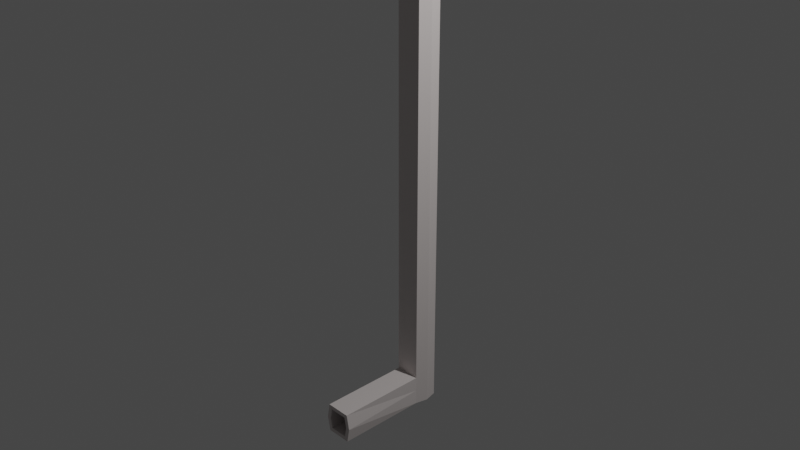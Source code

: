 # Source: Pipe02_house4.blend  (saved by Blender 2.90.8; exported with 4.5.12 LTS)
import bpy
from mathutils import Matrix  # noqa: F401  (used for matrix-valued properties, if any)

bpy.ops.wm.read_factory_settings(use_empty=True)
scene = bpy.context.scene
scene.name = 'Scene'

# ---- collections
col_collection = bpy.data.collections.new('Collection'); scene.collection.children.link(col_collection)

# ---- materials (node trees are filled in below, after node groups)
mat_gray_house04 = bpy.data.materials.new('Gray_house04')
mat_gray_house04.use_transparent_shadow = False

# ---- material node trees
mat_gray_house04.use_nodes = True; mat_gray_house04.node_tree.nodes.clear()
_N = mat_gray_house04.node_tree.nodes; _L = mat_gray_house04.node_tree.links
n0 = _N.new('ShaderNodeBsdfPrincipled'); n0.name = 'Principled BSDF'; n0.location = (10, 300)
n0.distribution = 'GGX'
n0.subsurface_method = 'BURLEY'
n0.inputs[0].default_value = (0.6795, 0.624, 0.6105, 1.0)
n0.inputs[3].default_value = 1.45
n0.inputs[27].default_value = (0.0, 0.0, 0.0, 1.0)
n0.inputs[28].default_value = 1.0
n1 = _N.new('ShaderNodeOutputMaterial'); n1.name = 'Material Output'; n1.location = (300, 300)
_L.new(n0.outputs[0], n1.inputs[0])
n1.is_active_output = True

# ---- world
world_world = bpy.data.worlds.new('World'); scene.world = world_world
world_world.use_nodes = True; world_world.node_tree.nodes.clear()
_N = world_world.node_tree.nodes; _L = world_world.node_tree.links
n0 = _N.new('ShaderNodeOutputWorld'); n0.name = 'World Output'; n0.location = (300, 300)
n1 = _N.new('ShaderNodeBackground'); n1.name = 'Background'; n1.location = (10, 300)
n1.inputs[0].default_value = (0.05088, 0.05088, 0.05088, 1.0)
_L.new(n1.outputs[0], n0.inputs[0])
n0.is_active_output = True
world_world.color = (0.05088, 0.05088, 0.05088)
world_world.use_sun_shadow = False
world_world.sun_shadow_jitter_overblur = 0.0

# ---- cameras
cam_camera = bpy.data.cameras.new('Camera')
cam_camera.clip_end = 100.0
cam_camera.ortho_scale = 7.314

# ---- lights
light_light = bpy.data.lights.new('Light', 'POINT')
light_light.transmission_factor = 0.0
light_light.energy = 1000.0
light_light.shadow_soft_size = 0.1
light_light.shadow_maximum_resolution = 0.006
light_light.use_absolute_resolution = True

# ---- meshes
me_cube = bpy.data.meshes.new('Cube')
me_cube.from_pydata([(-0.1381, 0.1243, -2.256), (-0.1381, 0.4004, -2.256), (0.1381, 0.1243, -2.256), (0.1381, 0.4004, -2.256), (-0.1059, 0.1654, 4.216), (-0.1059, 0.3593, 4.216), (0.1059, 0.1654, 4.216), (0.1059, 0.3593, 4.216), (-0.1381, 0.1243, -1.925), (-0.1381, 0.4004, -1.925), (0.1381, 0.4004, -1.925), (0.1381, 0.1243, -1.925), (0.1002, -0.8757, -1.971), (0.1002, -0.8757, -2.21), (-0.1002, -0.8757, -2.21), (-0.1002, -0.8757, -1.971), (-0.1381, 0.4004, -2.09), (0.1381, 0.4004, -2.09), (0.1381, 0.1243, -2.09), (-0.1381, 0.1243, -2.09), (0.1234, -0.8757, -2.09), (-0.1234, -0.8757, -2.09), (-4.253e-10, 0.4004, -2.256), (-4.253e-10, 0.1243, -2.256), (-4.253e-10, 0.1243, -1.925), (-4.253e-10, 0.4004, -1.925), (-4.253e-10, -0.8757, -2.21), (-4.253e-10, -0.8757, -1.971), (-4.253e-10, 0.4004, -2.09), (0.1702, -0.8757, -2.09), (0.1381, -0.8757, -2.256), (-4.253e-10, -0.8757, -2.256), (-0.1702, -0.8757, -2.09), (-0.1381, -0.8757, -1.925), (-4.253e-10, -0.8757, -1.925), (0.1381, -0.8757, -1.925), (-0.1381, -0.8757, -2.256), (-4.253e-10, 0.1132, -2.09), (-0.1234, 0.1132, -2.09), (0.1234, 0.1132, -2.09), (-4.253e-10, 0.1132, -2.21), (-4.253e-10, 0.1132, -1.971), (0.1002, 0.1132, -2.21), (-0.1002, 0.1132, -1.971), (0.1002, 0.1132, -1.971), (-0.1002, 0.1132, -2.21), (-4.253e-10, 0.3593, 4.164), (-4.253e-10, 0.1654, 4.164), (-0.1299, 0.2623, 4.216), (0.1299, 0.2623, 4.216), (-0.1722, 0.2623, 4.216), (-0.1381, 0.4004, 4.216), (-4.253e-10, 0.4004, 4.216), (0.1381, 0.4004, 4.216), (0.1722, 0.2623, 4.216), (0.1381, 0.1243, 4.216), (-4.253e-10, 0.1243, 4.216), (-0.1381, 0.1243, 4.216), (-4.253e-10, 0.2623, 3.916), (-4.253e-10, 0.1654, 3.916), (-4.253e-10, 0.3593, 3.916), (0.1299, 0.2623, 3.916), (-0.1299, 0.2623, 3.916), (-0.1059, 0.3593, 3.916), (0.1059, 0.3593, 3.916), (0.1059, 0.1654, 3.916), (-0.1059, 0.1654, 3.916), (-0.1701, 0.2623, -2.256), (0.1701, 0.2623, -2.256), (0.1701, 0.2623, -1.925), (-0.1701, 0.2623, -1.925), (-0.1701, 0.2623, -2.09), (0.1701, 0.2623, -2.09), (-3.916e-10, 0.2623, -2.256)], [], [(73, 68, 2, 23), (55, 11, 69, 54), (57, 8, 24, 56), (51, 9, 70, 50), (49, 7, 64, 61), (23, 2, 30, 31), (72, 69, 11, 18), (28, 25, 10, 17), (71, 70, 9, 16), (15, 21, 38, 43), (24, 8, 33, 34), (19, 0, 36, 32), (18, 11, 35, 29), (2, 18, 29, 30), (8, 19, 32, 33), (20, 12, 44, 39), (67, 71, 16, 1), (22, 28, 17, 3), (68, 72, 18, 2), (1, 16, 28, 22), (14, 26, 40, 45), (11, 24, 34, 35), (26, 13, 42, 40), (16, 9, 25, 28), (0, 23, 31, 36), (67, 73, 23, 0), (20, 13, 30, 29), (13, 26, 31, 30), (21, 15, 33, 32), (15, 27, 34, 33), (12, 20, 29, 35), (14, 21, 32, 36), (26, 14, 36, 31), (27, 12, 35, 34), (37, 41, 43, 38), (40, 37, 38, 45), (42, 39, 37, 40), (39, 44, 41, 37), (13, 20, 39, 42), (12, 27, 41, 44), (21, 14, 45, 38), (27, 15, 43, 41), (5, 48, 62, 63), (53, 10, 25, 52), (54, 69, 10, 53), (6, 49, 61, 65), (46, 5, 63, 60), (56, 24, 11, 55), (52, 25, 9, 51), (48, 5, 51, 50), (46, 7, 53, 52), (49, 6, 55, 54), (47, 4, 57, 56), (5, 46, 52, 51), (6, 47, 56, 55), (4, 48, 50, 57), (7, 49, 54, 53), (58, 62, 66, 59), (61, 58, 59, 65), (64, 60, 58, 61), (60, 63, 62, 58), (47, 6, 65, 59), (4, 47, 59, 66), (7, 46, 60, 64), (48, 4, 66, 62), (1, 22, 73, 67), (3, 17, 72, 68), (0, 19, 71, 67), (19, 8, 70, 71), (17, 10, 69, 72), (22, 3, 68, 73), (50, 70, 8, 57)])
_uv = me_cube.uv_layers.new(name='UVMap')
_uv.uv.foreach_set('vector', [0.25, 0.625, 0.375, 0.625, 0.375, 0.75, 0.25, 0.75, 0.625, 0.75, 0.4, 0.75, 0.4, 0.625, 0.625, 0.625, 0.625, 1.0, 0.4, 1.0, 0.4, 0.875, 0.625, 0.875, 0.625, 0.25, 0.4, 0.25, 0.4, 0.125, 0.625, 0.125, 0.6558, 0.625, 0.6601, 0.5373, 0.6601, 0.5373, 0.6558, 0.625, 0.25, 0.75, 0.375, 0.75, 0.375, 0.75, 0.25, 0.75, 0.3875, 0.625, 0.4, 0.625, 0.4, 0.75, 0.3875, 0.75, 0.3875, 0.375, 0.4, 0.375, 0.4, 0.5, 0.3875, 0.5, 0.3875, 0.125, 0.4, 0.125, 0.4, 0.25, 0.3875, 0.25, 0.3965, 0.9607, 0.3875, 0.9657, 0.3875, 0.9657, 0.3965, 0.9607, 0.4, 0.875, 0.4, 1.0, 0.4, 1.0, 0.4, 0.875, 0.3875, 0.0, 0.375, 0.0, 0.375, 0.0, 0.3875, 0.0, 0.3875, 0.75, 0.4, 0.75, 0.4, 0.75, 0.3875, 0.75, 0.375, 0.75, 0.3875, 0.75, 0.3875, 0.75, 0.375, 0.75, 0.4, 0.0, 0.3875, 0.0, 0.3875, 0.0, 0.4, 0.0, 0.3875, 0.7843, 0.3965, 0.7893, 0.3965, 0.7893, 0.3875, 0.7843, 0.375, 0.125, 0.3875, 0.125, 0.3875, 0.25, 0.375, 0.25, 0.375, 0.375, 0.3875, 0.375, 0.3875, 0.5, 0.375, 0.5, 0.375, 0.625, 0.3875, 0.625, 0.3875, 0.75, 0.375, 0.75, 0.375, 0.25, 0.3875, 0.25, 0.3875, 0.375, 0.375, 0.375, 0.3785, 0.9607, 0.3785, 0.875, 0.3785, 0.875, 0.3785, 0.9607, 0.4, 0.75, 0.4, 0.875, 0.4, 0.875, 0.4, 0.75, 0.3785, 0.875, 0.3785, 0.7893, 0.3785, 0.7893, 0.3785, 0.875, 0.3875, 0.25, 0.4, 0.25, 0.4, 0.375, 0.3875, 0.375, 0.125, 0.75, 0.25, 0.75, 0.25, 0.75, 0.125, 0.75, 0.125, 0.625, 0.25, 0.625, 0.25, 0.75, 0.125, 0.75, 0.3875, 0.7843, 0.3785, 0.7893, 0.375, 0.75, 0.3875, 0.75, 0.3785, 0.7893, 0.3785, 0.875, 0.375, 0.875, 0.375, 0.75, 0.3875, 0.9657, 0.3965, 0.9607, 0.4, 1.0, 0.3875, 1.0, 0.3965, 0.9607, 0.3965, 0.875, 0.4, 0.875, 0.4, 1.0, 0.3965, 0.7893, 0.3875, 0.7843, 0.3875, 0.75, 0.4, 0.75, 0.3785, 0.9607, 0.3875, 0.9657, 0.3875, 1.0, 0.375, 1.0, 0.3785, 0.875, 0.3785, 0.9607, 0.375, 1.0, 0.375, 0.875, 0.3965, 0.875, 0.3965, 0.7893, 0.4, 0.75, 0.4, 0.875, 0.3875, 0.875, 0.3965, 0.875, 0.3965, 0.9607, 0.3875, 0.9657, 0.3785, 0.875, 0.3875, 0.875, 0.3875, 0.9657, 0.3785, 0.9607, 0.3785, 0.7893, 0.3875, 0.7843, 0.3875, 0.875, 0.3785, 0.875, 0.3875, 0.7843, 0.3965, 0.7893, 0.3965, 0.875, 0.3875, 0.875, 0.3785, 0.7893, 0.3875, 0.7843, 0.3875, 0.7843, 0.3785, 0.7893, 0.3965, 0.7893, 0.3965, 0.875, 0.3965, 0.875, 0.3965, 0.7893, 0.3875, 0.9657, 0.3785, 0.9607, 0.3785, 0.9607, 0.3875, 0.9657, 0.3965, 0.875, 0.3965, 0.9607, 0.3965, 0.9607, 0.3965, 0.875, 0.8399, 0.5373, 0.8442, 0.625, 0.8442, 0.625, 0.8399, 0.5373, 0.625, 0.5, 0.4, 0.5, 0.4, 0.375, 0.625, 0.375, 0.625, 0.625, 0.4, 0.625, 0.4, 0.5, 0.625, 0.5, 0.6601, 0.7127, 0.6558, 0.625, 0.6558, 0.625, 0.6601, 0.7127, 0.75, 0.5373, 0.8399, 0.5373, 0.8399, 0.5373, 0.75, 0.5373, 0.625, 0.875, 0.4, 0.875, 0.4, 0.75, 0.625, 0.75, 0.625, 0.375, 0.4, 0.375, 0.4, 0.25, 0.625, 0.25, 0.8442, 0.625, 0.8399, 0.5373, 0.875, 0.5, 0.875, 0.625, 0.75, 0.5373, 0.6601, 0.5373, 0.625, 0.5, 0.75, 0.5, 0.6558, 0.625, 0.6601, 0.7127, 0.625, 0.75, 0.625, 0.625, 0.75, 0.7127, 0.8399, 0.7127, 0.875, 0.75, 0.75, 0.75, 0.8399, 0.5373, 0.75, 0.5373, 0.75, 0.5, 0.875, 0.5, 0.6601, 0.7127, 0.75, 0.7127, 0.75, 0.75, 0.625, 0.75, 0.8399, 0.7127, 0.8442, 0.625, 0.875, 0.625, 0.875, 0.75, 0.6601, 0.5373, 0.6558, 0.625, 0.625, 0.625, 0.625, 0.5, 0.75, 0.625, 0.8442, 0.625, 0.8399, 0.7127, 0.75, 0.7127, 0.6558, 0.625, 0.75, 0.625, 0.75, 0.7127, 0.6601, 0.7127, 0.6601, 0.5373, 0.75, 0.5373, 0.75, 0.625, 0.6558, 0.625, 0.75, 0.5373, 0.8399, 0.5373, 0.8442, 0.625, 0.75, 0.625, 0.75, 0.7127, 0.6601, 0.7127, 0.6601, 0.7127, 0.75, 0.7127, 0.8399, 0.7127, 0.75, 0.7127, 0.75, 0.7127, 0.8399, 0.7127, 0.6601, 0.5373, 0.75, 0.5373, 0.75, 0.5373, 0.6601, 0.5373, 0.8442, 0.625, 0.8399, 0.7127, 0.8399, 0.7127, 0.8442, 0.625, 0.125, 0.5, 0.25, 0.5, 0.25, 0.625, 0.125, 0.625, 0.375, 0.5, 0.3875, 0.5, 0.3875, 0.625, 0.375, 0.625, 0.375, 0.0, 0.3875, 0.0, 0.3875, 0.125, 0.375, 0.125, 0.3875, 0.0, 0.4, 0.0, 0.4, 0.125, 0.3875, 0.125, 0.3875, 0.5, 0.4, 0.5, 0.4, 0.625, 0.3875, 0.625, 0.25, 0.5, 0.375, 0.5, 0.375, 0.625, 0.25, 0.625, 0.625, 0.125, 0.4, 0.125, 0.4, 0.0, 0.625, 0.0])
me_cube.materials.append(mat_gray_house04)
me_cube.use_remesh_fix_poles = True
me_cube.use_remesh_preserve_attributes = False
me_cube.use_mirror_vertex_groups = False
me_cube.update()

# ---- objects
ob_light = bpy.data.objects.new('Light', light_light)
ob_camera = bpy.data.objects.new('Camera', cam_camera)
ob_pipe02 = bpy.data.objects.new('Pipe02', me_cube)

# ---- transforms, parenting, visibility, modifiers, constraints
ob_light.location = (4.076, 1.005, 5.904)
ob_light.rotation_euler = (0.6503, 0.05522, 1.866)
ob_light.lock_rotations_4d = False
ob_light.empty_display_type = 'ARROWS'
ob_light.color = (0.0, 0.0, 0.0, 0.0)
ob_light.lineart.crease_threshold = 0.0
ob_camera.location = (7.359, -6.926, 4.958)
ob_camera.rotation_euler = (1.109, 0.0, 0.8149)
ob_camera.lock_rotations_4d = False
ob_camera.empty_display_type = 'ARROWS'
ob_camera.color = (0.0, 0.0, 0.0, 0.0)
ob_camera.display_type = 'WIRE'
ob_camera.lineart.crease_threshold = 0.0
ob_pipe02.location = (0.0, 0.0, 0.0)
ob_pipe02.lineart.crease_threshold = 0.0

# ---- collection membership
col_collection.objects.link(ob_light)
col_collection.objects.link(ob_camera)
col_collection.objects.link(ob_pipe02)

# ---- scene / render settings (as saved in the file)
scene.camera = ob_camera
scene.frame_start = 1; scene.frame_end = 250; scene.frame_set(0)
scene.render.engine = 'BLENDER_EEVEE_NEXT'
scene.cycles.use_denoising = False
scene.cycles.samples = 128
scene.cycles.sampling_pattern = 'TABULATED_SOBOL'
scene.cycles.use_adaptive_sampling = False
scene.cycles.use_light_tree = False
scene.view_settings.view_transform = 'Filmic'
bpy.context.view_layer.update()
